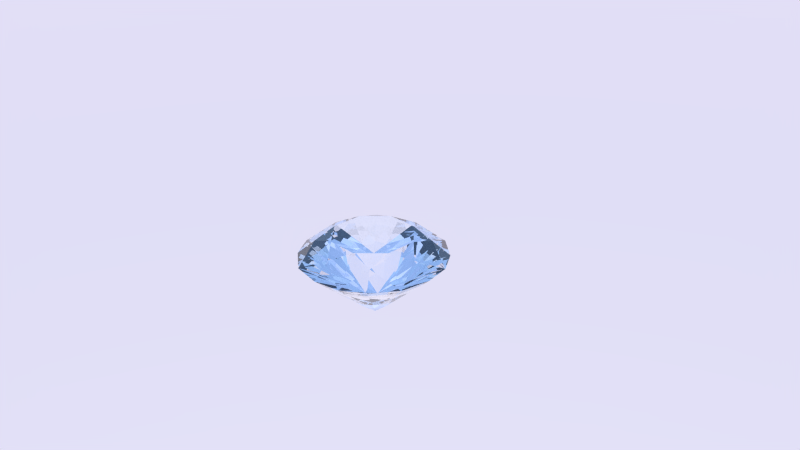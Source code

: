 # Source: BrilliantCutDiamond.blend  (saved by Blender 2.66.1; exported with 4.5.12 LTS)
import bpy
from mathutils import Matrix  # noqa: F401  (used for matrix-valued properties, if any)

bpy.ops.wm.read_factory_settings(use_empty=True)
scene = bpy.context.scene
scene.name = 'Scene'

# ---- collections
col_collection_1 = bpy.data.collections.new('Collection 1'); scene.collection.children.link(col_collection_1)

# ---- materials (node trees are filled in below, after node groups)
mat_material_001 = bpy.data.materials.new('Material.001')
mat_material_001.alpha_threshold = 0.0
mat_material_001.roughness = 0.5
mat_material_001.line_color = (0.0, 0.0, 0.0, 1.0)

# ---- material node trees
mat_material_001.use_nodes = True; mat_material_001.node_tree.nodes.clear()
_N = mat_material_001.node_tree.nodes; _L = mat_material_001.node_tree.links
n0 = _N.new('ShaderNodeOutputMaterial'); n0.name = 'Material Output'; n0.location = (300, 300)
n0.width = 120
n1 = _N.new('ShaderNodeBsdfGlass'); n1.name = 'Glass BSDF'; n1.location = (100, 300)
n1.distribution = 'GGX'
n1.inputs[2].default_value = 2.147
_L.new(n1.outputs[0], n0.inputs[0])
n0.is_active_output = True

# ---- world
world_world = bpy.data.worlds.new('World'); scene.world = world_world
world_world.use_nodes = True; world_world.node_tree.nodes.clear()
_N = world_world.node_tree.nodes; _L = world_world.node_tree.links
n0 = _N.new('ShaderNodeOutputWorld'); n0.name = 'World Output'; n0.location = (300, 300)
n0.width = 120
n1 = _N.new('ShaderNodeBackground'); n1.name = 'Background'; n1.location = (10, 300)
n1.width = 150
n2 = _N.new('ShaderNodeTexSky'); n2.name = 'Sky Texture'; n2.location = (-190, 300)
n2.sky_type = 'PREETHAM'
n2.ground_albedo = 0.0
n2.sun_elevation = 1.571
_L.new(n1.outputs[0], n0.inputs[0])
_L.new(n2.outputs[0], n1.inputs[0])
n0.is_active_output = True
world_world.color = (0.0297, 0.02718, 0.05088)
world_world.use_sun_shadow = False
world_world.sun_shadow_jitter_overblur = 0.0
world_world.cycles.sampling_method = 'MANUAL'
world_world.cycles.sample_map_resolution = 256

# ---- cameras
cam_camera = bpy.data.cameras.new('Camera')
cam_camera.clip_end = 100.0
cam_camera.lens = 35.0
cam_camera.sensor_width = 32.0
cam_camera.sensor_height = 18.0
cam_camera.ortho_scale = 7.314
cam_camera.dof.focus_distance = 0.0

# ---- lights
light_lamp = bpy.data.lights.new('Lamp', 'POINT')
light_lamp.transmission_factor = 0.0
light_lamp.cutoff_distance = 30.0
light_lamp.energy = 100.0
light_lamp.shadow_buffer_clip_start = 1.001
light_lamp.shadow_soft_size = 0.1
light_lamp.shadow_maximum_resolution = 0.006
light_lamp.use_absolute_resolution = True
light_lamp.cycles.use_multiple_importance_sampling = False

# ---- meshes
me_gem = bpy.data.meshes.new('Gem')
me_gem.from_pydata([(0.0, 0.0, -0.86), (0.0, 0.0, 0.29), (0.0, 0.2166, -0.6879), (0.3829, 0.9244, 0.0), (2.389e-08, 0.7508, 0.1949), (0.2143, 0.5174, 0.29), (0.1532, 0.1532, -0.6879), (0.9151, 0.379, 0.0), (0.5309, 0.5309, 0.1949), (0.5174, 0.2143, 0.29), (0.2166, 1.327e-17, -0.6879), (0.9244, -0.3829, 0.0), (0.7508, -2.389e-08, 0.1949), (0.5174, -0.2143, 0.29), (0.1532, -0.1532, -0.6879), (0.379, -0.9151, 0.0), (0.5309, -0.5309, 0.1949), (0.2143, -0.5174, 0.29), (2.653e-17, -0.2166, -0.6879), (-0.3829, -0.9244, 0.0), (-2.389e-08, -0.7508, 0.1949), (-0.2143, -0.5174, 0.29), (-0.1532, -0.1532, -0.6879), (-0.9151, -0.379, 0.0), (-0.5309, -0.5309, 0.1949), (-0.5174, -0.2143, 0.29), (-0.2166, -3.98e-17, -0.6879), (-0.9244, 0.3829, 0.0), (-0.7508, 2.389e-08, 0.1949), (-0.5174, 0.2143, 0.29), (-0.1532, 0.1532, -0.6879), (-0.379, 0.9151, 0.0), (-0.5309, 0.5309, 0.1949), (-0.2143, 0.5174, 0.29), (0.02515, -0.9851, 0.0), (-0.7144, -0.6788, 0.0), (-0.9851, -0.02515, 0.0), (0.6788, -0.7144, 0.0), (-0.6788, 0.7144, 0.0), (-0.02515, 0.9851, 0.0), (0.7144, 0.6788, 0.0), (0.9851, 0.02515, 0.0)], [], [(3, 6, 2), (6, 3, 40), (7, 40, 8), (8, 3, 5), (8, 5, 9), (7, 10, 6), (10, 7, 41), (11, 41, 12), (12, 7, 9), (12, 9, 13), (11, 14, 10), (14, 11, 37), (15, 37, 16), (16, 11, 13), (16, 13, 17), (15, 18, 14), (18, 15, 34), (19, 34, 20), (20, 15, 17), (20, 17, 21), (19, 22, 18), (22, 19, 35), (23, 35, 24), (24, 19, 21), (24, 21, 25), (23, 26, 22), (26, 23, 36), (27, 36, 28), (28, 23, 25), (28, 25, 29), (27, 30, 26), (30, 27, 38), (31, 38, 32), (32, 27, 29), (32, 29, 33), (31, 2, 30), (2, 31, 39), (3, 39, 4), (4, 31, 33), (4, 33, 5), (5, 33, 1), (1, 9, 5), (1, 13, 9), (1, 17, 13), (1, 21, 17), (1, 25, 21), (1, 29, 25), (1, 33, 29), (10, 0, 6), (7, 6, 40), (40, 3, 8), (3, 4, 5), (14, 0, 10), (11, 10, 41), (41, 7, 12), (7, 8, 9), (18, 0, 14), (15, 14, 37), (37, 11, 16), (11, 12, 13), (22, 0, 18), (19, 18, 34), (34, 15, 20), (15, 16, 17), (26, 0, 22), (23, 22, 35), (35, 19, 24), (19, 20, 21), (30, 0, 26), (27, 26, 36), (36, 23, 28), (23, 24, 25), (2, 0, 30), (31, 30, 38), (38, 27, 32), (27, 28, 29), (3, 2, 39), (39, 31, 4), (31, 32, 33), (6, 0, 2)])
me_gem.materials.append(mat_material_001)
me_gem.use_remesh_preserve_volume = False
me_gem.use_remesh_preserve_attributes = False
me_gem.use_mirror_vertex_groups = False
me_gem.auto_texspace = False
me_gem.update()

# ---- objects
ob_gem = bpy.data.objects.new('Gem', me_gem)
ob_lamp = bpy.data.objects.new('Lamp', light_lamp)
ob_camera = bpy.data.objects.new('Camera', cam_camera)

# ---- transforms, parenting, visibility, modifiers, constraints
ob_gem.location = (0.0, 0.0, 0.0)
ob_gem.show_texture_space = True
ob_gem.lineart.crease_threshold = 0.0
ob_lamp.location = (4.076, 1.005, 5.904)
ob_lamp.rotation_euler = (0.6503, 0.05522, 1.866)
ob_lamp.lock_rotations_4d = False
ob_lamp.empty_display_type = 'ARROWS'
ob_lamp.color = (0.0, 0.0, 0.0, 0.0)
ob_lamp.lineart.crease_threshold = 0.0
ob_camera.location = (7.481, -6.508, 5.344)
ob_camera.rotation_euler = (1.109, 0.01082, 0.8149)
ob_camera.lock_rotations_4d = False
ob_camera.empty_display_type = 'ARROWS'
ob_camera.color = (0.0, 0.0, 0.0, 0.0)
ob_camera.display_type = 'WIRE'
ob_camera.lineart.crease_threshold = 0.0

# ---- collection membership
col_collection_1.objects.link(ob_gem)
col_collection_1.objects.link(ob_lamp)
col_collection_1.objects.link(ob_camera)

# ---- scene / render settings (as saved in the file)
scene.camera = ob_camera
scene.frame_start = 1; scene.frame_end = 250; scene.frame_set(1)
scene.render.engine = 'CYCLES'
scene.render.image_settings.color_mode = 'RGB'
scene.render.image_settings.compression = 90
scene.render.resolution_percentage = 50
scene.render.dither_intensity = 0.0
scene.render.bake_margin = 2
scene.cycles.use_denoising = False
scene.cycles.samples = 10
scene.cycles.sampling_pattern = 'TABULATED_SOBOL'
scene.cycles.light_sampling_threshold = 0.0
scene.cycles.use_adaptive_sampling = False
scene.cycles.use_light_tree = False
scene.cycles.blur_glossy = 0.0
scene.cycles.volume_bounces = 1
scene.cycles.pixel_filter_type = 'GAUSSIAN'
scene.cycles.sample_clamp_indirect = 0.0
scene.view_settings.view_transform = 'Standard'
bpy.context.view_layer.update()
